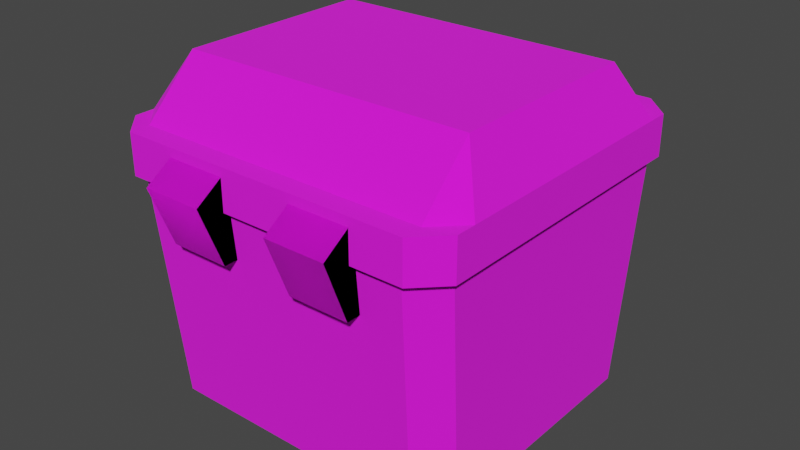 # Source: toughbox_shut.blend  (saved by Blender 3.4.6; exported with 4.5.12 LTS)
import bpy
from mathutils import Matrix  # noqa: F401  (used for matrix-valued properties, if any)

bpy.ops.wm.read_factory_settings(use_empty=True)
scene = bpy.context.scene
scene.name = 'Scene'

# ---- collections
col_collection = bpy.data.collections.new('Collection'); scene.collection.children.link(col_collection)
col_export = bpy.data.collections.new('Export'); scene.collection.children.link(col_export)

# ---- images (referenced by path relative to the original .blend; pixels are not part of the script)
import os
ASSET_DIR = os.environ.get("B2B_ASSET_DIR", "")  # directory of the original .blend (textures are referenced by path, not embedded)
HERE = os.path.dirname(os.path.abspath(__file__))  # packed textures are extracted next to this script under _unpacked/

def load_image(name, relpath, width, height, colorspace="sRGB"):
    """Load a texture the original file referenced (path relative to the .blend, or extracted next to this script)."""
    p = next((c for c in (os.path.join(HERE, relpath), os.path.join(ASSET_DIR, relpath)) if relpath and os.path.exists(c)), "")
    if p:
        img = bpy.data.images.load(p, check_existing=True)
        img.name = name
    else:  # same state as the original file: an image datablock whose file is absent (Cycles renders it pink)
        img = bpy.data.images.new(name, width, height)
        img.source = "FILE"
        img.filepath = "//" + (relpath or name)
    img.colorspace_settings.name = colorspace
    return img
img_toughbox_png = load_image('toughbox.png', 'toughbox.png', 1024, 1024, 'sRGB')

# ---- materials (node trees are filled in below, after node groups)
mat_toughbox_001 = bpy.data.materials.new('toughbox.001')
mat_toughbox_001.use_backface_culling = True
mat_toughbox_001.use_transparent_shadow = False

# ---- material node trees
mat_toughbox_001.use_nodes = True; mat_toughbox_001.node_tree.nodes.clear()
_N = mat_toughbox_001.node_tree.nodes; _L = mat_toughbox_001.node_tree.links
n0 = _N.new('ShaderNodeBsdfPrincipled'); n0.name = 'Principled BSDF'; n0.location = (10, 300)
n0.distribution = 'GGX'
n0.subsurface_method = 'RANDOM_WALK_SKIN'
n0.inputs[2].default_value = 1.0
n0.inputs[27].default_value = (0.0, 0.0, 0.0, 1.0)
n0.inputs[28].default_value = 1.0
n1 = _N.new('ShaderNodeOutputMaterial'); n1.name = 'Material Output'; n1.location = (320, 270)
n2 = _N.new('ShaderNodeTexImage'); n2.name = 'Image Texture'; n2.location = (-440, 210)
n2.label = 'BASE COLOR'
n2.image = img_toughbox_png
_L.new(n0.outputs[0], n1.inputs[0])
_L.new(n2.outputs[0], n0.inputs[0])
_L.new(n2.outputs[1], n0.inputs[4])
n1.is_active_output = True

# ---- world
world_world = bpy.data.worlds.new('World'); scene.world = world_world
world_world.use_nodes = True; world_world.node_tree.nodes.clear()
_N = world_world.node_tree.nodes; _L = world_world.node_tree.links
n0 = _N.new('ShaderNodeOutputWorld'); n0.name = 'World Output'; n0.location = (300, 300)
n1 = _N.new('ShaderNodeBackground'); n1.name = 'Background'; n1.location = (10, 300)
n1.inputs[0].default_value = (0.05088, 0.05088, 0.05088, 1.0)
_L.new(n1.outputs[0], n0.inputs[0])
n0.is_active_output = True
world_world.color = (0.05088, 0.05088, 0.05088)
world_world.use_sun_shadow = False
world_world.sun_shadow_jitter_overblur = 0.0

# ---- meshes
me_rsrc_world_prop_knights_toughbox_empty_mesh_0 = bpy.data.meshes.new('rsrc.world.prop.knights.toughbox_empty-Mesh[0]')
me_rsrc_world_prop_knights_toughbox_empty_mesh_0.from_pydata([(0.54, -0.7344, -0.4532), (0.54, -0.7344, 0.4532), (-0.54, -0.7344, 0.4532), (-0.54, -0.7344, -0.4532), (-0.432, -2.832e-09, 0.4752), (-0.432, -2.832e-09, -0.4752), (0.4536, -0.7344, -0.54), (-0.4536, -0.7344, -0.54), (0.5184, -2.315e-09, -0.3884), (0.4536, -0.7344, 0.54), (0.432, -2.832e-09, -0.4752), (-0.5184, -2.315e-09, -0.3884), (-0.4536, -0.7344, 0.54), (0.5184, -2.315e-09, 0.3884), (0.432, -2.832e-09, 0.4752), (-0.5184, -2.315e-09, 0.3884), (-0.1188, -0.5832, -0.5238), (-0.3132, -0.8424, -0.5508), (-0.3132, -0.5832, -0.5238), (-0.1188, -0.5832, 0.5238), (-0.3132, -0.8424, 0.5508), (-0.3132, -0.5832, 0.5238), (0.1188, -0.5832, 0.5724), (0.3132, -0.8424, 0.5508), (0.3132, -0.5832, 0.5238), (0.1188, -0.5832, 0.5238), (0.1188, -0.5832, -0.5724), (0.3132, -0.8424, -0.5508), (0.3132, -0.5832, -0.5238), (0.1188, -0.5832, -0.5238), (-0.3132, -0.5832, 0.5724), (-0.1188, -0.5832, 0.5724), (-0.1188, -0.7776, 0.648), (-0.3132, -0.7776, 0.648), (-0.3132, -0.5832, -0.5724), (-0.1188, -0.5832, -0.5724), (-0.1188, -0.7776, -0.648), (-0.3132, -0.7776, -0.648), (-0.1188, -0.8424, -0.5508), (-0.1188, -0.8424, 0.5508), (0.3132, -0.5832, 0.5724), (0.1188, -0.7776, 0.648), (0.3132, -0.7776, 0.648), (0.1188, -0.8424, 0.5508), (0.3132, -0.5832, -0.5724), (0.1188, -0.7776, -0.648), (0.3132, -0.7776, -0.648), (0.1188, -0.8424, -0.5508), (-0.54, -0.7344, 0.0), (0.54, -0.7344, 0.0), (0.5184, 0.0, 0.0), (-0.5184, 0.0, 0.0), (-0.4752, -0.7344, -0.5616), (0.4752, -0.7344, -0.5616), (0.4752, -0.7344, 0.5616), (0.4752, -1.037, -0.324), (0.4752, -1.037, 0.324), (0.5616, -0.864, 0.4104), (-0.4752, -1.037, 0.324), (-0.4752, -0.864, 0.4968), (-0.4752, -1.037, -0.324), (0.4752, -0.864, 0.4968), (-0.5616, -0.864, 0.4104), (-0.1188, -0.5832, -0.5238), (-0.1188, -0.7776, -0.648), (-0.3132, -0.8424, -0.5508), (-0.3132, -0.5832, -0.5238), (-0.3132, -0.7776, -0.648), (0.5616, -0.7344, -0.4752), (0.5616, -0.7344, 0.4752), (-0.5616, -0.864, -0.4752), (-0.5616, -0.864, 0.4752), (-0.4752, -0.864, -0.4968), (0.4752, -0.864, -0.4968), (0.5616, -0.864, -0.4752), (-0.5616, -0.7344, -0.4752), (0.4752, -0.864, 0.5616), (-0.4752, -0.7344, 0.5616), (-0.5616, -0.7344, 0.4752), (-0.4752, -0.864, 0.5616), (-0.1188, -0.5832, 0.5238), (-0.1188, -0.7776, 0.648), (-0.3132, -0.5832, 0.5238), (0.1188, -0.5832, 0.5238), (0.1188, -0.8424, 0.5508), (0.1188, -0.7776, 0.648), (0.3132, -0.8424, 0.5508), (0.3132, -0.5832, 0.5238), (0.3132, -0.5832, 0.5724), (0.1188, -0.5832, -0.5238), (0.1188, -0.7776, -0.648), (0.1188, -0.8424, -0.5508), (0.1188, -0.5832, -0.5724), (0.3132, -0.8424, -0.5508), (0.3132, -0.5832, -0.5724), (0.3132, -0.5832, -0.5238), (0.3132, -0.7776, -0.648), (-0.3132, -0.5832, -0.5724), (-0.1188, -0.5832, -0.5724), (-0.1188, -0.8424, -0.5508), (0.5616, -0.864, 0.4752), (0.1188, -0.5832, 0.5724), (0.3132, -0.7776, 0.648), (-0.3132, -0.5832, 0.5724), (-0.1188, -0.5832, 0.5724), (-0.3132, -0.7776, 0.648), (-0.1188, -0.8424, 0.5508), (-0.3132, -0.8424, 0.5508), (-0.4752, -0.864, -0.5616), (0.4752, -0.864, -0.5616), (-0.5616, -0.864, -0.4104), (0.5616, -0.864, -0.4104)], [], [(36, 37, 34, 35), (9, 14, 4, 12), (14, 9, 1, 13), (48, 51, 11, 3), (12, 4, 15, 2), (7, 3, 11, 5), (0, 6, 10, 8), (97, 67, 65, 66), (29, 26, 45, 47), (32, 39, 19, 31), (40, 42, 23, 24), (99, 65, 67, 64), (49, 0, 8, 50), (27, 46, 44, 28), (25, 43, 41, 22), (100, 71, 62, 57), (18, 17, 38, 16), (94, 96, 90, 92), (109, 108, 52, 53), (36, 35, 16, 38), (30, 21, 20, 33), (56, 58, 60, 55), (105, 107, 106, 81), (46, 27, 47, 45), (42, 41, 43, 23), (49, 50, 13, 1), (38, 17, 37, 36), (41, 42, 40, 22), (34, 37, 17, 18), (15, 51, 48, 2), (79, 76, 54, 77), (64, 67, 97, 98), (60, 110, 72), (111, 55, 73), (61, 56, 57), (62, 58, 59), (30, 33, 32, 31), (56, 55, 111, 57), (80, 104, 81, 106), (74, 109, 53, 68), (76, 100, 69, 54), (100, 74, 68, 69), (58, 56, 61, 59), (60, 58, 62, 110), (108, 70, 75, 52), (70, 71, 78, 75), (71, 79, 77, 78), (6, 7, 5, 10), (85, 101, 83, 84), (89, 92, 90, 91), (88, 102, 86, 87), (93, 96, 94, 95), (64, 98, 63, 99), (107, 105, 103, 82), (84, 86, 102, 85), (23, 43, 25, 24), (55, 60, 72, 73), (71, 100, 76), (71, 76, 79), (21, 19, 39, 20), (74, 111, 110, 70), (85, 102, 88, 101), (44, 46, 45, 26), (103, 105, 81, 104), (33, 20, 39, 32), (74, 108, 109), (74, 70, 108), (29, 47, 27, 28), (96, 93, 91, 90)])
me_rsrc_world_prop_knights_toughbox_empty_mesh_0.polygons.foreach_set('use_smooth', [1, 1, 1, 1, 1, 1, 1, 0, 1, 1, 1, 1, 1, 1, 1, 0, 1, 1, 0, 1, 1, 0, 1, 1, 1, 1, 1, 1, 1, 1, 0, 1, 0, 0, 0, 0, 1, 0, 0, 0, 0, 0, 0, 0, 0, 0, 0, 1, 0, 0, 0, 0, 0, 0, 1, 1, 0, 0, 0, 1, 0, 1, 1, 1, 1, 0, 0, 1, 1])
_k = set([(0, 6), (0, 8), (0, 49), (1, 9), (1, 13), (1, 49), (2, 12), (2, 15), (2, 48), (3, 7), (3, 11), (3, 48), (4, 12), (5, 7), (6, 7), (6, 10), (9, 12), (9, 14), (16, 38), (17, 18), (17, 37), (17, 38), (19, 39), (20, 21), (20, 33), (20, 39), (22, 41), (23, 24), (23, 42), (23, 43), (25, 43), (26, 45), (27, 28), (27, 46), (27, 47), (29, 47), (30, 33), (31, 32), (32, 33), (32, 39), (34, 37), (35, 36), (36, 37), (36, 38), (40, 42), (41, 42), (41, 43), (44, 46), (45, 46), (45, 47)])
me_rsrc_world_prop_knights_toughbox_empty_mesh_0.attributes.new('sharp_edge', 'BOOLEAN', 'EDGE').data.foreach_set('value', [ (min(e.vertices), max(e.vertices)) in _k for e in me_rsrc_world_prop_knights_toughbox_empty_mesh_0.edges])
_k = {(6, 7): 1.0, (40, 42): 1.0, (17, 18): 1.0, (1, 9): 1.0, (2, 12): 1.0, (45, 47): 1.0, (34, 37): 1.0, (36, 37): 1.0, (36, 38): 1.0, (44, 46): 1.0, (22, 41): 1.0, (5, 7): 1.0, (20, 21): 1.0, (31, 32): 1.0, (35, 36): 1.0, (45, 46): 1.0, (0, 6): 1.0, (3, 7): 1.0, (9, 12): 1.0, (0, 49): 1.0, (32, 33): 1.0, (41, 43): 1.0, (6, 10): 1.0, (3, 11): 1.0, (41, 42): 1.0, (16, 38): 1.0, (9, 14): 1.0, (1, 13): 1.0, (29, 47): 1.0, (27, 28): 1.0, (27, 46): 1.0, (20, 39): 1.0, (27, 47): 1.0, (17, 38): 1.0, (19, 39): 1.0, (17, 37): 1.0, (2, 15): 1.0, (23, 42): 1.0, (0, 8): 1.0, (32, 39): 1.0, (20, 33): 1.0, (26, 45): 1.0, (23, 24): 1.0, (3, 48): 1.0, (4, 12): 1.0, (30, 33): 1.0, (25, 43): 1.0, (23, 43): 1.0, (1, 49): 1.0, (2, 48): 1.0}
me_rsrc_world_prop_knights_toughbox_empty_mesh_0.attributes.new('crease_edge', 'FLOAT', 'EDGE').data.foreach_set('value', [_k.get((min(e.vertices), max(e.vertices)), 0.0) for e in me_rsrc_world_prop_knights_toughbox_empty_mesh_0.edges])
_uv = me_rsrc_world_prop_knights_toughbox_empty_mesh_0.uv_layers.new(name='UVMap')
_uv.uv.foreach_set('vector', [0.007798, 0.4366, 0.1616, 0.4366, 0.1616, 0.3558, 0.007798, 0.3558, 0.6475, 0.2443, 0.6475, 0.0004299, 0.05071, 0.0004299, 0.05087, 0.2442, 0.6475, 0.0004299, 0.6475, 0.2443, 0.7254, 0.2442, 0.7257, 0.0004299, 0.9959, 0.244, 0.9959, 0.0004299, 0.7254, 0.0004299, 0.7254, 0.244, 0.6475, 0.244, 0.6475, 0.0004299, 0.7254, 0.0004299, 0.7254, 0.244, 0.6475, 0.244, 0.7254, 0.244, 0.7254, 0.0004299, 0.6475, 0.0004299, 0.7254, 0.2442, 0.6475, 0.2443, 0.6475, 0.0004299, 0.7257, 0.0004299, 0.1647, 0.3554, 0.164, 0.4363, 0.2524, 0.4463, 0.1999, 0.3487, 0.1999, 0.3487, 0.1647, 0.3554, 0.164, 0.4363, 0.2524, 0.4463, 0.164, 0.4363, 0.2524, 0.4463, 0.1999, 0.3487, 0.1647, 0.3554, 0.1647, 0.3554, 0.164, 0.4363, 0.2524, 0.4463, 0.1999, 0.3487, 0.007798, 0.4819, 0.1616, 0.4819, 0.1616, 0.4366, 0.007798, 0.4366, 0.9959, 0.2442, 0.7254, 0.2442, 0.7257, 0.0004299, 0.9958, 0.0004299, 0.2524, 0.4463, 0.164, 0.4363, 0.1647, 0.3554, 0.1999, 0.3487, 0.1999, 0.3487, 0.2524, 0.4463, 0.164, 0.4363, 0.1647, 0.3554, 0.999, 0.5307, 0.004, 0.5307, 0.004, 0.5595, 0.999, 0.5595, 0.1656, 0.3446, 0.1656, 0.3973, 0.008288, 0.3973, 0.008288, 0.3446, 0.1616, 0.3558, 0.1616, 0.4366, 0.007798, 0.4366, 0.007798, 0.3558, 0.6475, 0.3001, 0.05087, 0.3001, 0.05087, 0.2589, 0.6475, 0.2589, 0.164, 0.4363, 0.1647, 0.3554, 0.1999, 0.3487, 0.2524, 0.4463, 0.1647, 0.3554, 0.1999, 0.3487, 0.2524, 0.4463, 0.164, 0.4363, 0.8638, 0.9069, 0.1384, 0.9069, 0.1384, 0.6596, 0.8638, 0.6596, 0.1616, 0.4366, 0.1616, 0.4819, 0.007798, 0.4819, 0.007798, 0.4366, 0.1616, 0.4366, 0.1616, 0.4819, 0.007798, 0.4819, 0.007798, 0.4366, 0.1616, 0.4366, 0.007798, 0.4366, 0.007798, 0.4819, 0.1616, 0.4819, 0.9959, 0.2442, 0.9958, 0.0004299, 0.7257, 0.0004299, 0.7254, 0.2442, 0.007798, 0.4819, 0.1616, 0.4819, 0.1616, 0.4366, 0.007798, 0.4366, 0.007798, 0.4366, 0.1616, 0.4366, 0.1616, 0.3558, 0.007798, 0.3558, 0.1647, 0.3554, 0.164, 0.4363, 0.2524, 0.4463, 0.1999, 0.3487, 0.7254, 0.0004299, 0.9959, 0.0004299, 0.9959, 0.244, 0.7254, 0.244, 0.9949, 0.3001, 0.7288, 0.3001, 0.7288, 0.2589, 0.9949, 0.2589, 0.007798, 0.4366, 0.1616, 0.4366, 0.1616, 0.3558, 0.007798, 0.3558, 0.1384, 0.6596, 0.003469, 0.6061, 0.08003, 0.5689, 0.9988, 0.6061, 0.8638, 0.6596, 0.9222, 0.5689, 0.9222, 0.9976, 0.8638, 0.9069, 0.9988, 0.9603, 0.003469, 0.9603, 0.1384, 0.9069, 0.08003, 0.9976, 0.1616, 0.3558, 0.1616, 0.4366, 0.007798, 0.4366, 0.007798, 0.3558, 0.8638, 0.9069, 0.8638, 0.6596, 0.9988, 0.6061, 0.9988, 0.9603, 0.1999, 0.3487, 0.1647, 0.3554, 0.164, 0.4363, 0.2524, 0.4463, 0.7254, 0.3001, 0.6475, 0.3001, 0.6475, 0.2589, 0.7254, 0.2589, 0.7288, 0.3001, 0.6431, 0.3001, 0.6431, 0.2589, 0.7288, 0.2589, 0.9975, 0.3001, 0.7248, 0.3001, 0.7248, 0.2589, 0.9975, 0.2589, 0.1384, 0.9069, 0.8638, 0.9069, 0.9222, 0.9976, 0.08003, 0.9976, 0.1384, 0.6596, 0.1384, 0.9069, 0.003469, 0.9603, 0.003469, 0.6061, 0.6475, 0.3001, 0.7254, 0.3001, 0.7254, 0.2592, 0.6475, 0.2592, 0.7248, 0.3001, 0.9975, 0.3001, 0.9975, 0.2592, 0.7248, 0.2592, 0.6431, 0.3001, 0.7288, 0.3001, 0.7288, 0.2592, 0.6431, 0.2592, 0.6475, 0.2443, 0.05087, 0.2442, 0.05071, 0.0004299, 0.6475, 0.0004299, 0.164, 0.4363, 0.1647, 0.3554, 0.1999, 0.3487, 0.2524, 0.4463, 0.1999, 0.3487, 0.1647, 0.3554, 0.164, 0.4363, 0.2524, 0.4463, 0.1647, 0.3554, 0.164, 0.4363, 0.2524, 0.4463, 0.1999, 0.3487, 0.2524, 0.4463, 0.164, 0.4363, 0.1647, 0.3554, 0.1999, 0.3487, 0.164, 0.4363, 0.1647, 0.3554, 0.1999, 0.3487, 0.2524, 0.4463, 0.2524, 0.4463, 0.164, 0.4363, 0.1647, 0.3554, 0.1999, 0.3487, 0.007798, 0.4819, 0.1616, 0.4819, 0.1616, 0.4366, 0.007798, 0.4366, 0.008288, 0.3973, 0.1656, 0.3973, 0.1656, 0.3446, 0.008288, 0.3446, 0.8638, 0.6596, 0.1384, 0.6596, 0.08003, 0.5689, 0.9222, 0.5689, 0.004, 0.5307, 0.999, 0.5307, 0.922, 0.4925, 0.004, 0.5307, 0.922, 0.4925, 0.08, 0.4925, 0.1656, 0.3446, 0.008288, 0.3446, 0.008288, 0.3973, 0.1656, 0.3973, 0.999, 0.5307, 0.999, 0.5596, 0.003681, 0.5596, 0.003681, 0.5307, 0.007798, 0.4366, 0.1616, 0.4366, 0.1616, 0.3558, 0.007798, 0.3558, 0.1616, 0.3558, 0.1616, 0.4366, 0.007798, 0.4366, 0.007798, 0.3558, 0.1616, 0.3558, 0.1616, 0.4366, 0.007798, 0.4366, 0.007798, 0.3558, 0.1616, 0.4366, 0.1616, 0.4819, 0.007798, 0.4819, 0.007798, 0.4366, 0.999, 0.5307, 0.08024, 0.4926, 0.9224, 0.4926, 0.999, 0.5307, 0.003681, 0.5307, 0.08024, 0.4926, 0.1656, 0.3446, 0.1656, 0.3973, 0.008288, 0.3973, 0.008288, 0.3446, 0.1616, 0.4366, 0.1616, 0.4819, 0.007798, 0.4819, 0.007798, 0.4366])
me_rsrc_world_prop_knights_toughbox_empty_mesh_0.materials.append(mat_toughbox_001)
me_rsrc_world_prop_knights_toughbox_empty_mesh_0.update()
me_rsrc_world_prop_knights_toughbox_empty_mesh_0.normals_split_custom_set([tuple(v) for v in zip(*[iter([0.0, 0.3624, -0.932, 0.0, 0.3624, -0.932, 0.0, 0.3624, -0.932, 0.0, 0.3624, -0.932, 0.0, 0.08789, 0.9961, 0.0, 0.08789, 0.9961, 0.0, 0.08789, 0.9961, 0.0, 0.08789, 0.9961, 0.7064, 0.0828, 0.7029, 0.7064, 0.0828, 0.7029, 0.7064, 0.0828, 0.7029, 0.7064, 0.0828, 0.7029, -0.9996, 0.0294, 0.0, -0.9996, 0.0294, 0.0, -0.9996, 0.0294, 0.0, -0.9996, 0.0294, 0.0, -0.7064, 0.0828, 0.7029, -0.7064, 0.0828, 0.7029, -0.7064, 0.0828, 0.7029, -0.7064, 0.0828, 0.7029, -0.7064, 0.0828, -0.7029, -0.7064, 0.0828, -0.7029, -0.7064, 0.0828, -0.7029, -0.7064, 0.0828, -0.7029, 0.7064, 0.0828, -0.7029, 0.7064, 0.0828, -0.7029, 0.7064, 0.0828, -0.7029, 0.7064, 0.0828, -0.7029, -1.0, 0.0, 0.0, -1.0, 0.0, 0.0, -1.0, 0.0, 0.0, -1.0, 0.0, 0.0, -1.0, 0.0, 0.0, -1.0, 0.0, 0.0, -1.0, 0.0, 0.0, -1.0, 0.0, 0.0, 1.0, 2.559e-08, 0.0, 1.0, 2.559e-08, 0.0, 1.0, 2.559e-08, 0.0, 1.0, 2.559e-08, 0.0, 1.0, 0.0, 0.0, 1.0, 0.0, 0.0, 1.0, 0.0, 0.0, 1.0, 0.0, 0.0, 0.0, -0.8321, -0.5547, 0.0, -0.8321, -0.5547, 0.0, -0.3012, -0.9536, 0.0, -0.3012, -0.9536, 0.9996, 0.0294, 0.0, 0.9996, 0.0294, 0.0, 0.9996, 0.0294, 0.0, 0.9996, 0.0294, 0.0, 1.0, 5.118e-08, 0.0, 1.0, 5.118e-08, 0.0, 1.0, 5.118e-08, 0.0, 1.0, 5.118e-08, 0.0, -1.0, 0.0, 0.0, -1.0, 0.0, 0.0, -1.0, 0.0, 0.0, -1.0, 0.0, 0.0, 0.0, -1.0, 0.0, 0.0, -1.0, 0.0, 0.0, -1.0, 0.0, 0.0, -1.0, 0.0, 0.0, -0.1036, 0.9946, 0.0, -0.1036, 0.9946, 0.0, -0.1036, 0.9946, 0.0, -0.1036, 0.9946, 0.0, 0.3624, -0.932, 0.0, -0.3012, -0.9536, 0.0, -0.3012, -0.9536, 0.0, 0.3624, -0.932, 0.0, 0.0, -1.0, 0.0, 0.0, -1.0, 0.0, 0.0, -1.0, 0.0, 0.0, -1.0, 1.0, 2.559e-08, 0.0, 1.0, 2.559e-08, 0.0, 1.0, 2.559e-08, 0.0, 1.0, 2.559e-08, 0.0, -1.0, 0.0, 0.0, -1.0, 0.0, 0.0, -1.0, 0.0, 0.0, -1.0, 0.0, 0.0, 0.0, -1.0, 0.0, 0.0, -1.0, 0.0, 0.0, -1.0, 0.0, 0.0, -1.0, 0.0, 0.0, -0.3012, 0.9536, 0.0, -0.8321, 0.5547, 0.0, -0.8321, 0.5547, 0.0, -0.3012, 0.9536, 0.0, -0.8321, -0.5547, 0.0, -0.8321, -0.5547, 0.0, -0.8321, -0.5547, 0.0, -0.8321, -0.5547, 0.0, -0.8321, 0.5547, 0.0, -0.8321, 0.5547, 0.0, -0.8321, 0.5547, 0.0, -0.8321, 0.5547, 0.9996, 0.0294, 0.0, 0.9996, 0.0294, 0.0, 0.9996, 0.0294, 0.0, 0.9996, 0.0294, 0.0, 0.0, -0.8321, -0.5547, 0.0, -0.8321, -0.5547, 0.0, -0.8321, -0.5547, 0.0, -0.8321, -0.5547, 0.0, 0.3624, 0.932, 0.0, 0.3624, 0.932, 0.0, 0.3624, 0.932, 0.0, 0.3624, 0.932, -1.0, 0.0, 0.0, -1.0, 0.0, 0.0, -1.0, 0.0, 0.0, -1.0, 0.0, 0.0, -0.9996, 0.0294, 0.0, -0.9996, 0.0294, 0.0, -0.9996, 0.0294, 0.0, -0.9996, 0.0294, 0.0, 0.0, 0.0, 1.0, 0.0, 0.0, 1.0, 0.0, 0.0, 1.0, 0.0, 0.0, 1.0, 0.0, -0.3012, -0.9536, 0.0, -0.3012, -0.9536, 0.0, 0.3624, -0.932, 0.0, 0.3624, -0.932, -0.5774, -0.5774, -0.5774, -0.5774, -0.5774, -0.5774, -0.5774, -0.5774, -0.5774, 0.5774, -0.5774, -0.5774, 0.5774, -0.5774, -0.5774, 0.5774, -0.5774, -0.5774, 0.5774, -0.5773, 0.5774, 0.5774, -0.5773, 0.5774, 0.5774, -0.5773, 0.5774, -0.5774, -0.5773, 0.5774, -0.5774, -0.5773, 0.5774, -0.5774, -0.5773, 0.5774, 0.0, 0.3624, 0.932, 0.0, 0.3624, 0.932, 0.0, 0.3624, 0.932, 0.0, 0.3624, 0.932, 0.8944, -0.4472, 5.251e-08, 0.8944, -0.4472, 5.251e-08, 0.8944, -0.4472, 5.251e-08, 0.8944, -0.4472, 5.251e-08, 1.0, 0.0, 0.0, 1.0, 0.0, 0.0, 1.0, 0.0, 0.0, 1.0, 0.0, 0.0, 0.7071, 0.0, -0.7071, 0.7071, 0.0, -0.7071, 0.7071, 0.0, -0.7071, 0.7071, 0.0, -0.7071, 0.7071, 0.0, 0.7071, 0.7071, 0.0, 0.7071, 0.7071, 0.0, 0.7071, 0.7071, 0.0, 0.7071, 1.0, 0.0, 0.0, 1.0, 0.0, 0.0, 1.0, 0.0, 0.0, 1.0, 0.0, 0.0, 0.0, -0.7071, 0.7071, 0.0, -0.7071, 0.7071, 0.0, -0.7071, 0.7071, 0.0, -0.7071, 0.7071, -0.8944, -0.4472, 5.251e-08, -0.8944, -0.4472, 5.251e-08, -0.8944, -0.4472, 5.251e-08, -0.8944, -0.4472, 5.251e-08, -0.7071, 0.0, -0.7071, -0.7071, 0.0, -0.7071, -0.7071, 0.0, -0.7071, -0.7071, 0.0, -0.7071, -1.0, 0.0, 0.0, -1.0, 0.0, 0.0, -1.0, 0.0, 0.0, -1.0, 0.0, 0.0, -0.7071, 0.0, 0.7071, -0.7071, 0.0, 0.7071, -0.7071, 0.0, 0.7071, -0.7071, 0.0, 0.7071, 0.0, 0.08789, -0.9961, 0.0, 0.08789, -0.9961, 0.0, 0.08789, -0.9961, 0.0, 0.08789, -0.9961, -1.0, 2.559e-08, 0.0, -1.0, 2.559e-08, 0.0, -1.0, 2.559e-08, 0.0, -1.0, 2.559e-08, 0.0, -1.0, 0.0, 0.0, -1.0, 0.0, 0.0, -1.0, 0.0, 0.0, -1.0, 0.0, 0.0, 1.0, 0.0, 0.0, 1.0, 0.0, 0.0, 1.0, 0.0, 0.0, 1.0, 0.0, 0.0, 1.0, 5.118e-08, 0.0, 1.0, 5.118e-08, 0.0, 1.0, 5.118e-08, 0.0, 1.0, 5.118e-08, 0.0, 1.0, 2.559e-08, 0.0, 1.0, 2.559e-08, 0.0, 1.0, 2.559e-08, 0.0, 1.0, 2.559e-08, 0.0, -1.0, 5.118e-08, 0.0, -1.0, 5.118e-08, 0.0, -1.0, 5.118e-08, 0.0, -1.0, 5.118e-08, 0.0, 0.0, -0.8321, 0.5547, 0.0, -0.8321, 0.5547, 0.0, -0.3012, 0.9536, 0.0, -0.3012, 0.9536, 0.0, -0.1036, -0.9946, 0.0, -0.1036, -0.9946, 0.0, -0.1036, -0.9946, 0.0, -0.1036, -0.9946, 0.0, -0.7071, -0.7071, 0.0, -0.7071, -0.7071, 0.0, -0.7071, -0.7071, 0.0, -0.7071, -0.7071, 0.0, -1.0, 1.075e-06, 0.0, -1.0, 1.075e-06, 0.0, -1.0, 1.075e-06, 0.0, -1.0, 0.0, 0.0, -1.0, 0.0, 0.0, -1.0, 0.0, 0.0, -0.1036, -0.9946, 0.0, -0.1036, -0.9946, 0.0, -0.1036, -0.9946, 0.0, -0.1036, -0.9946, 0.0, -1.0, 0.0, 0.0, -1.0, 0.0, 0.0, -1.0, 0.0, 0.0, -1.0, 0.0, 0.0, -0.3012, 0.9536, 0.0, -0.3012, 0.9536, 0.0, 0.3624, 0.932, 0.0, 0.3624, 0.932, 0.0, 0.3624, -0.932, 0.0, 0.3624, -0.932, 0.0, 0.3624, -0.932, 0.0, 0.3624, -0.932, 0.0, 0.3624, 0.932, 0.0, -0.3012, 0.9536, 0.0, -0.3012, 0.9536, 0.0, 0.3624, 0.932, 0.0, -0.8321, 0.5547, 0.0, -0.8321, 0.5547, 0.0, -0.8321, 0.5547, 0.0, -0.8321, 0.5547, 0.0, -1.0, 0.0, 0.0, -1.0, 0.0, 0.0, -1.0, 0.0, 0.0, -1.0, -7.677e-07, 0.0, -1.0, -7.677e-07, 0.0, -1.0, -7.677e-07, 0.0, -0.1036, 0.9946, 0.0, -0.1036, 0.9946, 0.0, -0.1036, 0.9946, 0.0, -0.1036, 0.9946, 0.0, -0.3012, -0.9536, 0.0, -0.8321, -0.5547, 0.0, -0.8321, -0.5547, 0.0, -0.3012, -0.9536])] * 3)])

# ---- objects
ob_rsrc_world_prop_knights_toughbox_empty_mesh_0 = bpy.data.objects.new('rsrc.world.prop.knights.toughbox_empty-Mesh[0]', me_rsrc_world_prop_knights_toughbox_empty_mesh_0)

# ---- transforms, parenting, visibility, modifiers, constraints
ob_rsrc_world_prop_knights_toughbox_empty_mesh_0.location = (0.0, 0.0, 0.0)
ob_rsrc_world_prop_knights_toughbox_empty_mesh_0.rotation_euler = (-1.571, -2.22e-16, 2.22e-16)

# ---- collection membership
col_collection.objects.link(ob_rsrc_world_prop_knights_toughbox_empty_mesh_0)

# ---- scene / render settings (as saved in the file)
scene.frame_start = 1; scene.frame_end = 250; scene.frame_set(1)
scene.render.engine = 'BLENDER_EEVEE_NEXT'
scene.cycles.sampling_pattern = 'TABULATED_SOBOL'
scene.cycles.use_light_tree = False
scene.view_settings.view_transform = 'Filmic'
bpy.context.view_layer.update()

# ---- added for rendering (the .blend has no active camera and no usable light): camera, sun
cam_auto = bpy.data.cameras.new('AutoCamera')
cam_auto.lens = 50.0
cam_auto.sensor_width = 36.0
cam_auto.clip_end = 1000.0
ob_auto_camera = bpy.data.objects.new('AutoCamera', cam_auto)
scene.collection.objects.link(ob_auto_camera)
ob_auto_camera.location = (1.85418, -2.22502, 2.00174)
ob_auto_camera.rotation_euler = (1.09748, -7.21219e-08, 0.694738)
scene.camera = ob_auto_camera
light_auto_sun = bpy.data.lights.new('AutoSun', 'SUN')
light_auto_sun.energy = 3.0
light_auto_sun.angle = 0.0523599
ob_auto_sun = bpy.data.objects.new('AutoSun', light_auto_sun)
scene.collection.objects.link(ob_auto_sun)
ob_auto_sun.rotation_euler = (0.872665, 0.174533, 0.523599)
bpy.context.view_layer.update()
